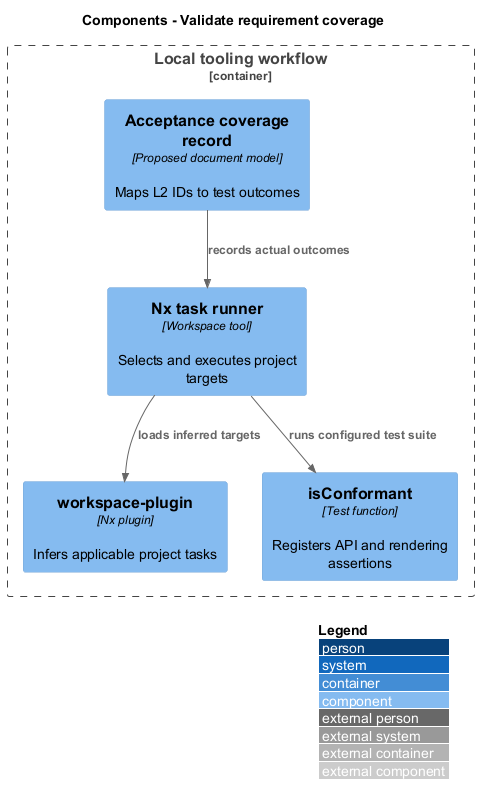

The diagram above was rendered by PlantUML. Its source (embedded in the PNG):
@startuml
!include <C4/C4_Component>
LAYOUT_WITH_LEGEND()
LAYOUT_TOP_DOWN()
title Components - Validate requirement coverage
Container_Boundary(feature_scope, "Local tooling workflow") {
Component(nx, "Nx task runner", "Workspace tool", "Selects and executes project targets")
Component(plugin, "workspace-plugin", "Nx plugin", "Infers applicable project tasks")
Component(conformance, "isConformant", "Test function", "Registers API and rendering assertions")
Component(coverage, "Acceptance coverage record", "Proposed document model", "Maps L2 IDs to test outcomes")
}
Rel(nx, plugin, "loads inferred targets")
Rel(nx, conformance, "runs configured test suite")
Rel(coverage, nx, "records actual outcomes")
@enduml